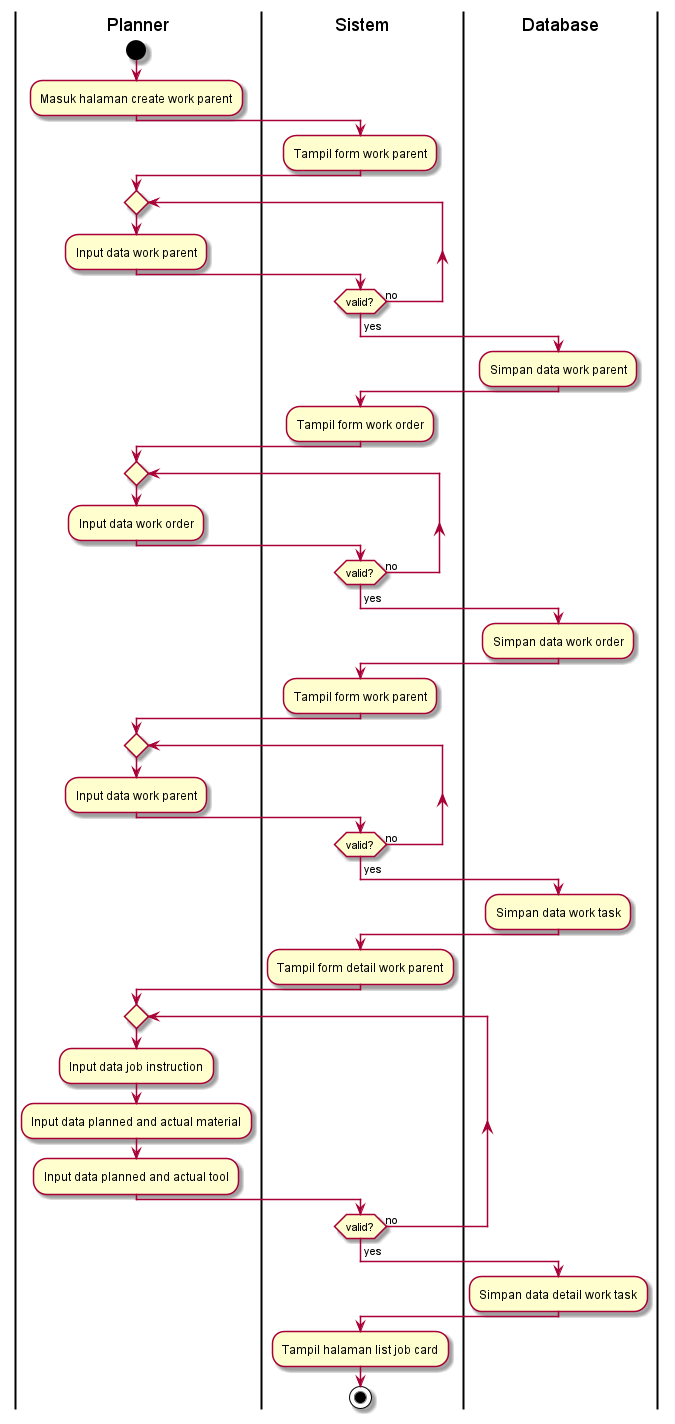

The diagram above was rendered by PlantUML. Its source (embedded in the PNG):
@startuml
|Planner|
start
:Masuk halaman create work parent;
|Sistem|
:Tampil form work parent;
|Planner|
repeat
    :Input data work parent;
    |Sistem|
    repeat while (valid?) is (no)
->yes;
|Database|
:Simpan data work parent;
|Sistem|
:Tampil form work order;
|Planner|
repeat
    :Input data work order;
    |Sistem|
    repeat while (valid?) is (no)
->yes;
|Database|
:Simpan data work order;
|Sistem|
:Tampil form work parent;
|Planner|
repeat
    :Input data work parent;
    |Sistem|
    repeat while (valid?) is (no)
->yes;
|Database|
:Simpan data work task;
|Sistem|
:Tampil form detail work parent;
|Planner|
repeat
    :Input data job instruction;
    :Input data planned and actual material;
    :Input data planned and actual tool;
    |Sistem|
    repeat while (valid?) is (no)
->yes;
|Database|
:Simpan data detail work task;
|Sistem|
:Tampil halaman list job card;
stop
@enduml